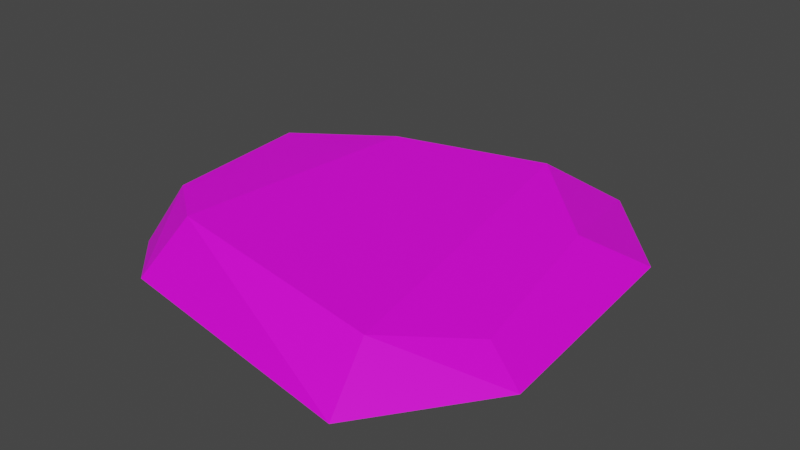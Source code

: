 # Source: Mid_03.blend  (saved by Blender 2.91.10; exported with 4.5.12 LTS)
import bpy
from mathutils import Matrix  # noqa: F401  (used for matrix-valued properties, if any)

bpy.ops.wm.read_factory_settings(use_empty=True)
scene = bpy.context.scene
scene.name = 'Scene'

# ---- collections
col_collection = bpy.data.collections.new('Collection'); scene.collection.children.link(col_collection)

# ---- images (referenced by path relative to the original .blend; pixels are not part of the script)
import os
ASSET_DIR = os.environ.get("B2B_ASSET_DIR", "")  # directory of the original .blend (textures are referenced by path, not embedded)
HERE = os.path.dirname(os.path.abspath(__file__))  # packed textures are extracted next to this script under _unpacked/

def load_image(name, relpath, width, height, colorspace="sRGB"):
    """Load a texture the original file referenced (path relative to the .blend, or extracted next to this script)."""
    p = next((c for c in (os.path.join(HERE, relpath), os.path.join(ASSET_DIR, relpath)) if relpath and os.path.exists(c)), "")
    if p:
        img = bpy.data.images.load(p, check_existing=True)
        img.name = name
    else:  # same state as the original file: an image datablock whose file is absent (Cycles renders it pink)
        img = bpy.data.images.new(name, width, height)
        img.source = "FILE"
        img.filepath = "//" + (relpath or name)
    img.colorspace_settings.name = colorspace
    return img
img_textureatlas_png = load_image('TextureAtlas.png', 'TextureAtlas.png', 1024, 1024, 'sRGB')

# ---- materials (node trees are filled in below, after node groups)
mat_material_001 = bpy.data.materials.new('Material.001')
mat_material_001.use_transparent_shadow = False

# ---- material node trees
mat_material_001.use_nodes = True; mat_material_001.node_tree.nodes.clear()
_N = mat_material_001.node_tree.nodes; _L = mat_material_001.node_tree.links
n0 = _N.new('ShaderNodeBsdfPrincipled'); n0.name = 'Principled BSDF'; n0.location = (10, 300)
n0.distribution = 'GGX'
n0.subsurface_method = 'BURLEY'
n0.inputs[3].default_value = 1.45
n0.inputs[27].default_value = (0.0, 0.0, 0.0, 1.0)
n0.inputs[28].default_value = 1.0
n1 = _N.new('ShaderNodeOutputMaterial'); n1.name = 'Material Output'; n1.location = (300, 300)
n2 = _N.new('ShaderNodeTexImage'); n2.name = 'Image Texture'; n2.location = (-308, 499)
n2.image = img_textureatlas_png
_L.new(n0.outputs[0], n1.inputs[0])
_L.new(n2.outputs[0], n0.inputs[0])
n1.is_active_output = True

# ---- world
world_world = bpy.data.worlds.new('World'); scene.world = world_world
world_world.use_nodes = True; world_world.node_tree.nodes.clear()
_N = world_world.node_tree.nodes; _L = world_world.node_tree.links
n0 = _N.new('ShaderNodeOutputWorld'); n0.name = 'World Output'; n0.location = (300, 300)
n1 = _N.new('ShaderNodeBackground'); n1.name = 'Background'; n1.location = (10, 300)
n1.inputs[0].default_value = (0.05088, 0.05088, 0.05088, 1.0)
_L.new(n1.outputs[0], n0.inputs[0])
n0.is_active_output = True
world_world.color = (0.05088, 0.05088, 0.05088)
world_world.use_sun_shadow = False
world_world.sun_shadow_jitter_overblur = 0.0

# ---- meshes
me_cube_002 = bpy.data.meshes.new('Cube.002')
me_cube_002.from_pydata([(-0.6884, -0.856, 0.00831), (-0.9435, -0.6064, 0.00831), (-0.8103, -0.479, 0.2942), (-0.5412, -0.681, 0.2988), (-1.001, 0.4329, 0.00831), (-0.5151, 0.7303, 0.00831), (-0.406, 0.5827, 0.3087), (-0.8882, 0.2961, 0.2914), (1.107, -0.4989, 0.00831), (0.6789, -1.092, 0.00831), (0.5533, -0.7543, 0.1712), (0.8854, -0.3878, 0.1062), (0.5517, 1.211, 0.00831), (1.01, 0.6933, 0.00831), (0.7263, 0.512, 0.1508), (0.299, 0.8973, 0.2502)], [], [(9, 10, 3, 0), (13, 14, 11, 8), (5, 6, 15, 12), (0, 3, 2, 1), (6, 5, 4, 7), (14, 13, 12, 15), (10, 9, 8, 11), (1, 2, 7, 4), (14, 15, 6, 10, 11), (10, 6, 7, 2, 3)])
_k = set([(0, 1), (0, 9), (1, 4), (4, 5), (5, 12), (8, 9), (8, 13), (12, 13)])
me_cube_002.attributes.new('sharp_edge', 'BOOLEAN', 'EDGE').data.foreach_set('value', [ (min(e.vertices), max(e.vertices)) in _k for e in me_cube_002.edges])
_uv = me_cube_002.uv_layers.new(name='UVMap')
_uv.uv.foreach_set('vector', [0.1362, 0.2526, 0.1321, 0.2659, 0.1001, 0.2729, 0.09231, 0.2642, 0.1521, 0.3107, 0.1407, 0.3044, 0.1434, 0.2762, 0.1521, 0.271, 0.1009, 0.3171, 0.1064, 0.3081, 0.1278, 0.3165, 0.1374, 0.3291, 0.09231, 0.2642, 0.1001, 0.2729, 0.09299, 0.2793, 0.08419, 0.2741, 0.1064, 0.3081, 0.1009, 0.3171, 0.08453, 0.3063, 0.09396, 0.2976, 0.1407, 0.3044, 0.1521, 0.3107, 0.1374, 0.3291, 0.1278, 0.3165, 0.1321, 0.2659, 0.1362, 0.2526, 0.1521, 0.271, 0.1434, 0.2762, 0.08419, 0.2741, 0.09299, 0.2793, 0.09396, 0.2976, 0.08453, 0.3063, 0.1407, 0.3044, 0.1278, 0.3165, 0.1064, 0.3081, 0.1321, 0.2659, 0.1434, 0.2762, 0.1321, 0.2659, 0.1064, 0.3081, 0.09396, 0.2976, 0.09299, 0.2793, 0.1001, 0.2729])
me_cube_002.materials.append(mat_material_001)
me_cube_002.use_remesh_fix_poles = True
me_cube_002.use_remesh_preserve_attributes = False
me_cube_002.use_mirror_vertex_groups = False
me_cube_002.update()

# ---- objects
ob_mid_03 = bpy.data.objects.new('Mid_03', me_cube_002)

# ---- transforms, parenting, visibility, modifiers, constraints
ob_mid_03.location = (0.0, 0.0, 0.0)
ob_mid_03.lineart.crease_threshold = 0.0

# ---- collection membership
col_collection.objects.link(ob_mid_03)

# ---- scene / render settings (as saved in the file)
scene.frame_start = 1; scene.frame_end = 250; scene.frame_set(1)
scene.render.engine = 'BLENDER_EEVEE_NEXT'
scene.cycles.use_denoising = False
scene.cycles.samples = 128
scene.cycles.sampling_pattern = 'TABULATED_SOBOL'
scene.cycles.use_adaptive_sampling = False
scene.cycles.use_light_tree = False
scene.view_settings.view_transform = 'Filmic'
bpy.context.view_layer.update()

# ---- added for rendering (the .blend has no active camera and no usable light): camera, sun
cam_auto = bpy.data.cameras.new('AutoCamera')
cam_auto.lens = 50.0
cam_auto.sensor_width = 36.0
cam_auto.clip_end = 1000.0
ob_auto_camera = bpy.data.objects.new('AutoCamera', cam_auto)
scene.collection.objects.link(ob_auto_camera)
ob_auto_camera.location = (2.95555, -3.42319, 2.48023)
ob_auto_camera.rotation_euler = (1.09748, -7.21219e-08, 0.694738)
scene.camera = ob_auto_camera
light_auto_sun = bpy.data.lights.new('AutoSun', 'SUN')
light_auto_sun.energy = 3.0
light_auto_sun.angle = 0.0523599
ob_auto_sun = bpy.data.objects.new('AutoSun', light_auto_sun)
scene.collection.objects.link(ob_auto_sun)
ob_auto_sun.rotation_euler = (0.872665, 0.174533, 0.523599)
bpy.context.view_layer.update()
